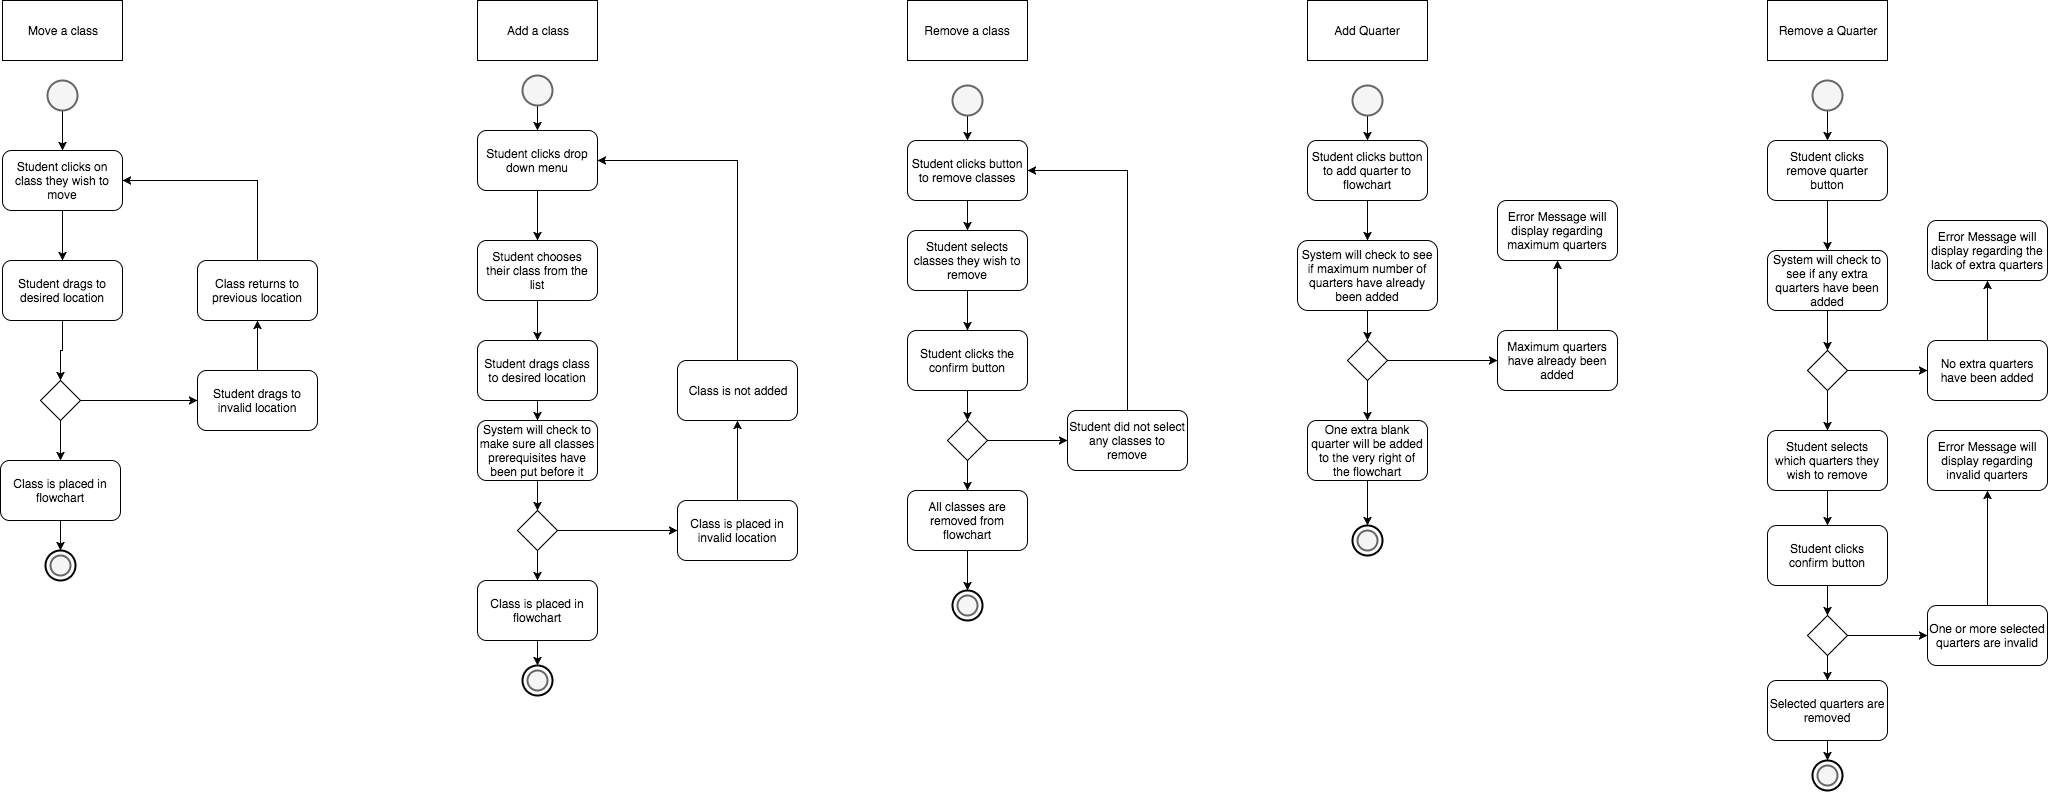

The diagram above was exported from draw.io. Its source (the exported page's mxGraphModel, read from the mxfile embedded in the PNG):
<mxGraphModel dx="950" dy="554" grid="1" gridSize="10" guides="1" tooltips="1" connect="1" arrows="1" fold="1" page="1" pageScale="1" pageWidth="2200" pageHeight="1100" background="#ffffff" math="0" shadow="0">
  <root>
    <mxCell id="0" />
    <mxCell id="1" parent="0" />
    <mxCell id="5" style="edgeStyle=orthogonalEdgeStyle;rounded=0;html=1;exitX=0.5;exitY=1;exitPerimeter=0;jettySize=auto;orthogonalLoop=1;" edge="1" parent="1" source="2" target="6">
      <mxGeometry relative="1" as="geometry">
        <mxPoint x="145" y="190" as="targetPoint" />
      </mxGeometry>
    </mxCell>
    <mxCell id="2" value="" style="strokeWidth=2;html=1;shape=mxgraph.flowchart.start_2;whiteSpace=wrap;fillColor=#f5f5f5;strokeColor=#666666;" vertex="1" parent="1">
      <mxGeometry x="130" y="90" width="30" height="30" as="geometry" />
    </mxCell>
    <mxCell id="7" style="edgeStyle=orthogonalEdgeStyle;rounded=0;html=1;exitX=0.5;exitY=1;jettySize=auto;orthogonalLoop=1;" edge="1" parent="1" source="6" target="8">
      <mxGeometry relative="1" as="geometry">
        <mxPoint x="145" y="270" as="targetPoint" />
      </mxGeometry>
    </mxCell>
    <mxCell id="6" value="Student clicks on class they wish to move" style="rounded=1;whiteSpace=wrap;html=1;" vertex="1" parent="1">
      <mxGeometry x="85" y="160" width="120" height="60" as="geometry" />
    </mxCell>
    <mxCell id="9" style="edgeStyle=orthogonalEdgeStyle;rounded=0;html=1;exitX=0.5;exitY=1;jettySize=auto;orthogonalLoop=1;" edge="1" parent="1" source="8" target="10">
      <mxGeometry relative="1" as="geometry">
        <mxPoint x="145" y="390" as="targetPoint" />
      </mxGeometry>
    </mxCell>
    <mxCell id="8" value="Student drags to desired location" style="rounded=1;whiteSpace=wrap;html=1;" vertex="1" parent="1">
      <mxGeometry x="85" y="270" width="120" height="60" as="geometry" />
    </mxCell>
    <mxCell id="14" style="edgeStyle=orthogonalEdgeStyle;rounded=0;html=1;exitX=0.5;exitY=1;entryX=0.5;entryY=0;jettySize=auto;orthogonalLoop=1;" edge="1" parent="1" source="10" target="13">
      <mxGeometry relative="1" as="geometry" />
    </mxCell>
    <mxCell id="16" style="edgeStyle=orthogonalEdgeStyle;rounded=0;html=1;exitX=1;exitY=0.5;entryX=0;entryY=0.5;jettySize=auto;orthogonalLoop=1;" edge="1" parent="1" source="10" target="15">
      <mxGeometry relative="1" as="geometry" />
    </mxCell>
    <mxCell id="10" value="" style="rhombus;whiteSpace=wrap;html=1;" vertex="1" parent="1">
      <mxGeometry x="123" y="390" width="40" height="40" as="geometry" />
    </mxCell>
    <mxCell id="24" style="edgeStyle=orthogonalEdgeStyle;rounded=0;html=1;exitX=0.5;exitY=1;entryX=0.5;entryY=0;entryPerimeter=0;jettySize=auto;orthogonalLoop=1;" edge="1" parent="1" source="13" target="22">
      <mxGeometry relative="1" as="geometry" />
    </mxCell>
    <mxCell id="13" value="Class is placed in flowchart" style="rounded=1;whiteSpace=wrap;html=1;direction=east;" vertex="1" parent="1">
      <mxGeometry x="83" y="470" width="120" height="60" as="geometry" />
    </mxCell>
    <mxCell id="20" style="edgeStyle=orthogonalEdgeStyle;rounded=0;html=1;exitX=0.5;exitY=0;entryX=0.5;entryY=1;jettySize=auto;orthogonalLoop=1;" edge="1" parent="1" source="15" target="19">
      <mxGeometry relative="1" as="geometry" />
    </mxCell>
    <mxCell id="15" value="Student drags to invalid location" style="rounded=1;whiteSpace=wrap;html=1;" vertex="1" parent="1">
      <mxGeometry x="280" y="380" width="120" height="60" as="geometry" />
    </mxCell>
    <mxCell id="21" style="edgeStyle=orthogonalEdgeStyle;rounded=0;html=1;exitX=0.5;exitY=0;jettySize=auto;orthogonalLoop=1;entryX=1;entryY=0.5;" edge="1" parent="1" source="19" target="6">
      <mxGeometry relative="1" as="geometry">
        <mxPoint x="340" y="190" as="targetPoint" />
        <Array as="points">
          <mxPoint x="340" y="190" />
        </Array>
      </mxGeometry>
    </mxCell>
    <mxCell id="19" value="Class returns to previous location" style="rounded=1;whiteSpace=wrap;html=1;" vertex="1" parent="1">
      <mxGeometry x="280" y="270" width="120" height="60" as="geometry" />
    </mxCell>
    <mxCell id="22" value="" style="strokeWidth=2;html=1;shape=mxgraph.flowchart.start_2;whiteSpace=wrap;" vertex="1" parent="1">
      <mxGeometry x="128" y="560" width="30" height="30" as="geometry" />
    </mxCell>
    <mxCell id="23" value="" style="strokeWidth=2;html=1;shape=mxgraph.flowchart.start_2;whiteSpace=wrap;fillColor=#f5f5f5;strokeColor=#666666;" vertex="1" parent="1">
      <mxGeometry x="133" y="565" width="20" height="20" as="geometry" />
    </mxCell>
    <mxCell id="25" value="Move a class" style="whiteSpace=wrap;html=1;" vertex="1" parent="1">
      <mxGeometry x="85" y="10" width="120" height="60" as="geometry" />
    </mxCell>
    <mxCell id="26" value="Add a class" style="whiteSpace=wrap;html=1;" vertex="1" parent="1">
      <mxGeometry x="560" y="10" width="120" height="60" as="geometry" />
    </mxCell>
    <mxCell id="29" style="edgeStyle=orthogonalEdgeStyle;rounded=0;html=1;exitX=0.5;exitY=1;exitPerimeter=0;entryX=0.5;entryY=0;jettySize=auto;orthogonalLoop=1;" edge="1" parent="1" source="27" target="28">
      <mxGeometry relative="1" as="geometry" />
    </mxCell>
    <mxCell id="27" value="" style="strokeWidth=2;html=1;shape=mxgraph.flowchart.start_2;whiteSpace=wrap;fillColor=#f5f5f5;strokeColor=#666666;" vertex="1" parent="1">
      <mxGeometry x="605" y="85" width="30" height="30" as="geometry" />
    </mxCell>
    <mxCell id="31" style="edgeStyle=orthogonalEdgeStyle;rounded=0;html=1;exitX=0.5;exitY=1;jettySize=auto;orthogonalLoop=1;" edge="1" parent="1" source="28" target="30">
      <mxGeometry relative="1" as="geometry" />
    </mxCell>
    <mxCell id="28" value="Student clicks drop down menu" style="rounded=1;whiteSpace=wrap;html=1;" vertex="1" parent="1">
      <mxGeometry x="560" y="140" width="120" height="60" as="geometry" />
    </mxCell>
    <mxCell id="34" style="edgeStyle=orthogonalEdgeStyle;rounded=0;html=1;exitX=0.5;exitY=1;entryX=0.5;entryY=0;jettySize=auto;orthogonalLoop=1;" edge="1" parent="1" source="30" target="33">
      <mxGeometry relative="1" as="geometry" />
    </mxCell>
    <mxCell id="30" value="Student chooses their class from the list" style="rounded=1;whiteSpace=wrap;html=1;" vertex="1" parent="1">
      <mxGeometry x="560" y="250" width="120" height="60" as="geometry" />
    </mxCell>
    <mxCell id="32" style="edgeStyle=orthogonalEdgeStyle;rounded=0;html=1;exitX=0.5;exitY=1;entryX=0.5;entryY=1;jettySize=auto;orthogonalLoop=1;" edge="1" parent="1" source="30" target="30">
      <mxGeometry relative="1" as="geometry" />
    </mxCell>
    <mxCell id="38" style="edgeStyle=orthogonalEdgeStyle;rounded=0;html=1;exitX=0.5;exitY=1;entryX=0.5;entryY=0;jettySize=auto;orthogonalLoop=1;" edge="1" parent="1" source="33" target="37">
      <mxGeometry relative="1" as="geometry" />
    </mxCell>
    <mxCell id="33" value="Student drags class to desired location" style="rounded=1;whiteSpace=wrap;html=1;" vertex="1" parent="1">
      <mxGeometry x="560" y="350" width="120" height="60" as="geometry" />
    </mxCell>
    <mxCell id="40" style="edgeStyle=orthogonalEdgeStyle;rounded=0;html=1;exitX=1;exitY=0.5;jettySize=auto;orthogonalLoop=1;" edge="1" parent="1" source="35">
      <mxGeometry relative="1" as="geometry">
        <mxPoint x="760" y="540" as="targetPoint" />
      </mxGeometry>
    </mxCell>
    <mxCell id="41" style="edgeStyle=orthogonalEdgeStyle;rounded=0;html=1;exitX=0.5;exitY=1;jettySize=auto;orthogonalLoop=1;" edge="1" parent="1" source="35" target="42">
      <mxGeometry relative="1" as="geometry">
        <mxPoint x="620" y="600" as="targetPoint" />
      </mxGeometry>
    </mxCell>
    <mxCell id="35" value="" style="rhombus;whiteSpace=wrap;html=1;" vertex="1" parent="1">
      <mxGeometry x="600" y="520" width="40" height="40" as="geometry" />
    </mxCell>
    <mxCell id="39" style="edgeStyle=orthogonalEdgeStyle;rounded=0;html=1;exitX=0.5;exitY=1;entryX=0.5;entryY=0;jettySize=auto;orthogonalLoop=1;" edge="1" parent="1" source="37" target="35">
      <mxGeometry relative="1" as="geometry" />
    </mxCell>
    <mxCell id="37" value="System will check to make sure all classes prerequisites have been put before it" style="rounded=1;whiteSpace=wrap;html=1;" vertex="1" parent="1">
      <mxGeometry x="560" y="430" width="120" height="60" as="geometry" />
    </mxCell>
    <mxCell id="48" style="edgeStyle=orthogonalEdgeStyle;rounded=0;html=1;exitX=0.5;exitY=1;entryX=0.5;entryY=0;entryPerimeter=0;jettySize=auto;orthogonalLoop=1;" edge="1" parent="1" source="42" target="44">
      <mxGeometry relative="1" as="geometry" />
    </mxCell>
    <mxCell id="42" value="Class is placed in flowchart" style="rounded=1;whiteSpace=wrap;html=1;" vertex="1" parent="1">
      <mxGeometry x="560" y="590" width="120" height="60" as="geometry" />
    </mxCell>
    <mxCell id="44" value="" style="strokeWidth=2;html=1;shape=mxgraph.flowchart.start_2;whiteSpace=wrap;" vertex="1" parent="1">
      <mxGeometry x="605" y="675" width="30" height="30" as="geometry" />
    </mxCell>
    <mxCell id="47" value="" style="strokeWidth=2;html=1;shape=mxgraph.flowchart.start_2;whiteSpace=wrap;fillColor=#f5f5f5;strokeColor=#666666;" vertex="1" parent="1">
      <mxGeometry x="610" y="680" width="20" height="20" as="geometry" />
    </mxCell>
    <mxCell id="50" style="edgeStyle=orthogonalEdgeStyle;rounded=0;html=1;exitX=0.5;exitY=0;jettySize=auto;orthogonalLoop=1;" edge="1" parent="1" source="49" target="51">
      <mxGeometry relative="1" as="geometry">
        <mxPoint x="820" y="450" as="targetPoint" />
      </mxGeometry>
    </mxCell>
    <mxCell id="49" value="Class is placed in invalid location" style="rounded=1;whiteSpace=wrap;html=1;" vertex="1" parent="1">
      <mxGeometry x="760" y="510" width="120" height="60" as="geometry" />
    </mxCell>
    <mxCell id="52" style="edgeStyle=orthogonalEdgeStyle;rounded=0;html=1;exitX=0.5;exitY=0;jettySize=auto;orthogonalLoop=1;entryX=1;entryY=0.5;" edge="1" parent="1" source="51" target="28">
      <mxGeometry relative="1" as="geometry">
        <mxPoint x="820" y="170" as="targetPoint" />
        <Array as="points">
          <mxPoint x="820" y="170" />
        </Array>
      </mxGeometry>
    </mxCell>
    <mxCell id="51" value="Class is not added" style="rounded=1;whiteSpace=wrap;html=1;" vertex="1" parent="1">
      <mxGeometry x="760" y="370" width="120" height="60" as="geometry" />
    </mxCell>
    <mxCell id="53" value="Remove a class" style="whiteSpace=wrap;html=1;" vertex="1" parent="1">
      <mxGeometry x="990" y="10" width="120" height="60" as="geometry" />
    </mxCell>
    <mxCell id="56" style="edgeStyle=orthogonalEdgeStyle;rounded=0;html=1;exitX=0.5;exitY=1;exitPerimeter=0;entryX=0.5;entryY=0;jettySize=auto;orthogonalLoop=1;" edge="1" parent="1" source="54" target="55">
      <mxGeometry relative="1" as="geometry" />
    </mxCell>
    <mxCell id="54" value="" style="strokeWidth=2;html=1;shape=mxgraph.flowchart.start_2;whiteSpace=wrap;fillColor=#f5f5f5;strokeColor=#666666;" vertex="1" parent="1">
      <mxGeometry x="1035" y="95" width="30" height="30" as="geometry" />
    </mxCell>
    <mxCell id="59" style="edgeStyle=orthogonalEdgeStyle;rounded=0;html=1;exitX=0.5;exitY=1;entryX=0.5;entryY=0;jettySize=auto;orthogonalLoop=1;" edge="1" parent="1" source="55" target="58">
      <mxGeometry relative="1" as="geometry" />
    </mxCell>
    <mxCell id="55" value="Student clicks button to remove classes" style="rounded=1;whiteSpace=wrap;html=1;" vertex="1" parent="1">
      <mxGeometry x="990" y="150" width="120" height="60" as="geometry" />
    </mxCell>
    <mxCell id="65" style="edgeStyle=orthogonalEdgeStyle;rounded=0;html=1;exitX=0.5;exitY=1;entryX=0.5;entryY=0;jettySize=auto;orthogonalLoop=1;" edge="1" parent="1" source="58" target="63">
      <mxGeometry relative="1" as="geometry" />
    </mxCell>
    <mxCell id="58" value="Student selects classes they wish to remove" style="rounded=1;whiteSpace=wrap;html=1;" vertex="1" parent="1">
      <mxGeometry x="990" y="240" width="120" height="60" as="geometry" />
    </mxCell>
    <mxCell id="67" style="edgeStyle=orthogonalEdgeStyle;rounded=0;html=1;exitX=0.5;exitY=1;jettySize=auto;orthogonalLoop=1;" edge="1" parent="1" source="60" target="68">
      <mxGeometry relative="1" as="geometry">
        <mxPoint x="1050" y="510" as="targetPoint" />
      </mxGeometry>
    </mxCell>
    <mxCell id="70" style="edgeStyle=orthogonalEdgeStyle;rounded=0;html=1;exitX=1;exitY=0.5;entryX=0;entryY=0.5;jettySize=auto;orthogonalLoop=1;" edge="1" parent="1" source="60" target="69">
      <mxGeometry relative="1" as="geometry" />
    </mxCell>
    <mxCell id="60" value="" style="rhombus;whiteSpace=wrap;html=1;" vertex="1" parent="1">
      <mxGeometry x="1030" y="430" width="40" height="40" as="geometry" />
    </mxCell>
    <mxCell id="66" style="edgeStyle=orthogonalEdgeStyle;rounded=0;html=1;exitX=0.5;exitY=1;entryX=0.5;entryY=0;jettySize=auto;orthogonalLoop=1;" edge="1" parent="1" source="63" target="60">
      <mxGeometry relative="1" as="geometry" />
    </mxCell>
    <mxCell id="63" value="Student clicks the confirm button" style="rounded=1;whiteSpace=wrap;html=1;" vertex="1" parent="1">
      <mxGeometry x="990" y="340" width="120" height="60" as="geometry" />
    </mxCell>
    <mxCell id="75" style="edgeStyle=orthogonalEdgeStyle;rounded=0;html=1;exitX=0.5;exitY=1;entryX=0.5;entryY=0;entryPerimeter=0;jettySize=auto;orthogonalLoop=1;" edge="1" parent="1" source="68" target="73">
      <mxGeometry relative="1" as="geometry" />
    </mxCell>
    <mxCell id="68" value="All classes are removed from flowchart" style="rounded=1;whiteSpace=wrap;html=1;" vertex="1" parent="1">
      <mxGeometry x="990" y="500" width="120" height="60" as="geometry" />
    </mxCell>
    <mxCell id="72" style="edgeStyle=orthogonalEdgeStyle;rounded=0;html=1;exitX=0.5;exitY=0;jettySize=auto;orthogonalLoop=1;entryX=1;entryY=0.5;" edge="1" parent="1" source="69" target="55">
      <mxGeometry relative="1" as="geometry">
        <mxPoint x="1210" y="180" as="targetPoint" />
        <Array as="points">
          <mxPoint x="1210" y="180" />
        </Array>
      </mxGeometry>
    </mxCell>
    <mxCell id="69" value="Student did not select any classes to remove" style="rounded=1;whiteSpace=wrap;html=1;" vertex="1" parent="1">
      <mxGeometry x="1150" y="420" width="120" height="60" as="geometry" />
    </mxCell>
    <mxCell id="73" value="" style="strokeWidth=2;html=1;shape=mxgraph.flowchart.start_2;whiteSpace=wrap;" vertex="1" parent="1">
      <mxGeometry x="1035" y="600" width="30" height="30" as="geometry" />
    </mxCell>
    <mxCell id="74" value="" style="strokeWidth=2;html=1;shape=mxgraph.flowchart.start_2;whiteSpace=wrap;fillColor=#f5f5f5;strokeColor=#666666;" vertex="1" parent="1">
      <mxGeometry x="1040" y="605" width="20" height="20" as="geometry" />
    </mxCell>
    <mxCell id="76" value="Add Quarter" style="whiteSpace=wrap;html=1;" vertex="1" parent="1">
      <mxGeometry x="1390" y="10" width="120" height="60" as="geometry" />
    </mxCell>
    <mxCell id="79" style="edgeStyle=orthogonalEdgeStyle;rounded=0;html=1;exitX=0.5;exitY=1;exitPerimeter=0;entryX=0.5;entryY=0;jettySize=auto;orthogonalLoop=1;" edge="1" parent="1" source="77" target="78">
      <mxGeometry relative="1" as="geometry" />
    </mxCell>
    <mxCell id="77" value="" style="strokeWidth=2;html=1;shape=mxgraph.flowchart.start_2;whiteSpace=wrap;fillColor=#f5f5f5;strokeColor=#666666;" vertex="1" parent="1">
      <mxGeometry x="1435" y="95" width="30" height="30" as="geometry" />
    </mxCell>
    <mxCell id="80" style="edgeStyle=orthogonalEdgeStyle;rounded=0;html=1;exitX=0.5;exitY=1;jettySize=auto;orthogonalLoop=1;" edge="1" parent="1" source="78">
      <mxGeometry relative="1" as="geometry">
        <mxPoint x="1450" y="250" as="targetPoint" />
      </mxGeometry>
    </mxCell>
    <mxCell id="78" value="Student clicks button to add quarter to flowchart" style="rounded=1;whiteSpace=wrap;html=1;" vertex="1" parent="1">
      <mxGeometry x="1390" y="150" width="120" height="60" as="geometry" />
    </mxCell>
    <mxCell id="84" style="edgeStyle=orthogonalEdgeStyle;rounded=0;html=1;exitX=0.5;exitY=1;entryX=0.5;entryY=0;jettySize=auto;orthogonalLoop=1;" edge="1" parent="1" source="81" target="83">
      <mxGeometry relative="1" as="geometry" />
    </mxCell>
    <mxCell id="81" value="System will check to see if maximum number of quarters have already been added" style="rounded=1;whiteSpace=wrap;html=1;" vertex="1" parent="1">
      <mxGeometry x="1380" y="250" width="140" height="70" as="geometry" />
    </mxCell>
    <mxCell id="93" style="edgeStyle=orthogonalEdgeStyle;rounded=0;html=1;exitX=0.5;exitY=1;entryX=0.5;entryY=0;entryPerimeter=0;jettySize=auto;orthogonalLoop=1;" edge="1" parent="1" source="82" target="91">
      <mxGeometry relative="1" as="geometry" />
    </mxCell>
    <mxCell id="82" value="One extra blank quarter will be added to the very right of the flowchart" style="rounded=1;whiteSpace=wrap;html=1;" vertex="1" parent="1">
      <mxGeometry x="1390" y="430" width="120" height="60" as="geometry" />
    </mxCell>
    <mxCell id="85" style="edgeStyle=orthogonalEdgeStyle;rounded=0;html=1;exitX=0.5;exitY=1;entryX=0.5;entryY=0;jettySize=auto;orthogonalLoop=1;" edge="1" parent="1" source="83" target="82">
      <mxGeometry relative="1" as="geometry" />
    </mxCell>
    <mxCell id="86" style="edgeStyle=orthogonalEdgeStyle;rounded=0;html=1;exitX=1;exitY=0.5;jettySize=auto;orthogonalLoop=1;" edge="1" parent="1" source="83">
      <mxGeometry relative="1" as="geometry">
        <mxPoint x="1580" y="370" as="targetPoint" />
      </mxGeometry>
    </mxCell>
    <mxCell id="83" value="" style="rhombus;whiteSpace=wrap;html=1;" vertex="1" parent="1">
      <mxGeometry x="1430" y="350" width="40" height="40" as="geometry" />
    </mxCell>
    <mxCell id="88" style="edgeStyle=orthogonalEdgeStyle;rounded=0;html=1;exitX=0.5;exitY=0;jettySize=auto;orthogonalLoop=1;" edge="1" parent="1" source="87">
      <mxGeometry relative="1" as="geometry">
        <mxPoint x="1640" y="270" as="targetPoint" />
      </mxGeometry>
    </mxCell>
    <mxCell id="87" value="Maximum quarters have already been added" style="rounded=1;whiteSpace=wrap;html=1;" vertex="1" parent="1">
      <mxGeometry x="1580" y="340" width="120" height="60" as="geometry" />
    </mxCell>
    <mxCell id="89" value="Error Message will display regarding maximum quarters" style="rounded=1;whiteSpace=wrap;html=1;" vertex="1" parent="1">
      <mxGeometry x="1580" y="210" width="120" height="60" as="geometry" />
    </mxCell>
    <mxCell id="91" value="" style="strokeWidth=2;html=1;shape=mxgraph.flowchart.start_2;whiteSpace=wrap;" vertex="1" parent="1">
      <mxGeometry x="1435" y="535" width="30" height="30" as="geometry" />
    </mxCell>
    <mxCell id="92" value="" style="strokeWidth=2;html=1;shape=mxgraph.flowchart.start_2;whiteSpace=wrap;fillColor=#f5f5f5;strokeColor=#666666;" vertex="1" parent="1">
      <mxGeometry x="1440" y="540" width="20" height="20" as="geometry" />
    </mxCell>
    <mxCell id="94" value="Remove a Quarter" style="whiteSpace=wrap;html=1;" vertex="1" parent="1">
      <mxGeometry x="1850" y="10" width="120" height="60" as="geometry" />
    </mxCell>
    <mxCell id="97" style="edgeStyle=orthogonalEdgeStyle;rounded=0;html=1;exitX=0.5;exitY=1;exitPerimeter=0;entryX=0.5;entryY=0;jettySize=auto;orthogonalLoop=1;" edge="1" parent="1" source="95" target="96">
      <mxGeometry relative="1" as="geometry" />
    </mxCell>
    <mxCell id="95" value="" style="strokeWidth=2;html=1;shape=mxgraph.flowchart.start_2;whiteSpace=wrap;fillColor=#f5f5f5;strokeColor=#666666;" vertex="1" parent="1">
      <mxGeometry x="1895" y="90" width="30" height="30" as="geometry" />
    </mxCell>
    <mxCell id="99" style="edgeStyle=orthogonalEdgeStyle;rounded=0;html=1;exitX=0.5;exitY=1;entryX=0.5;entryY=0;jettySize=auto;orthogonalLoop=1;" edge="1" parent="1" source="96" target="98">
      <mxGeometry relative="1" as="geometry" />
    </mxCell>
    <mxCell id="96" value="Student clicks remove quarter button" style="rounded=1;whiteSpace=wrap;html=1;" vertex="1" parent="1">
      <mxGeometry x="1850" y="150" width="120" height="60" as="geometry" />
    </mxCell>
    <mxCell id="100" style="edgeStyle=orthogonalEdgeStyle;rounded=0;html=1;exitX=0.5;exitY=1;jettySize=auto;orthogonalLoop=1;" edge="1" parent="1" source="98">
      <mxGeometry relative="1" as="geometry">
        <mxPoint x="1910" y="360" as="targetPoint" />
      </mxGeometry>
    </mxCell>
    <mxCell id="98" value="System will check to see if any extra quarters have been added" style="rounded=1;whiteSpace=wrap;html=1;" vertex="1" parent="1">
      <mxGeometry x="1850" y="260" width="120" height="60" as="geometry" />
    </mxCell>
    <mxCell id="103" style="edgeStyle=orthogonalEdgeStyle;rounded=0;html=1;exitX=1;exitY=0.5;entryX=0;entryY=0.5;jettySize=auto;orthogonalLoop=1;" edge="1" parent="1" source="101" target="102">
      <mxGeometry relative="1" as="geometry" />
    </mxCell>
    <mxCell id="106" style="edgeStyle=orthogonalEdgeStyle;rounded=0;html=1;exitX=0.5;exitY=1;jettySize=auto;orthogonalLoop=1;" edge="1" parent="1" source="101">
      <mxGeometry relative="1" as="geometry">
        <mxPoint x="1910" y="440" as="targetPoint" />
      </mxGeometry>
    </mxCell>
    <mxCell id="101" value="" style="rhombus;whiteSpace=wrap;html=1;" vertex="1" parent="1">
      <mxGeometry x="1890" y="360" width="40" height="40" as="geometry" />
    </mxCell>
    <mxCell id="104" style="edgeStyle=orthogonalEdgeStyle;rounded=0;html=1;exitX=0.5;exitY=0;jettySize=auto;orthogonalLoop=1;" edge="1" parent="1" source="102">
      <mxGeometry relative="1" as="geometry">
        <mxPoint x="2070" y="290" as="targetPoint" />
      </mxGeometry>
    </mxCell>
    <mxCell id="102" value="No extra quarters have been added" style="rounded=1;whiteSpace=wrap;html=1;" vertex="1" parent="1">
      <mxGeometry x="2010" y="350" width="120" height="60" as="geometry" />
    </mxCell>
    <mxCell id="105" value="Error Message will display regarding the lack of extra quarters" style="rounded=1;whiteSpace=wrap;html=1;" vertex="1" parent="1">
      <mxGeometry x="2010" y="230" width="120" height="60" as="geometry" />
    </mxCell>
    <mxCell id="118" style="edgeStyle=orthogonalEdgeStyle;rounded=0;html=1;exitX=0.5;exitY=1;entryX=0.5;entryY=0;jettySize=auto;orthogonalLoop=1;" edge="1" parent="1" source="107" target="117">
      <mxGeometry relative="1" as="geometry" />
    </mxCell>
    <mxCell id="107" value="Student selects which quarters they wish to remove" style="rounded=1;whiteSpace=wrap;html=1;" vertex="1" parent="1">
      <mxGeometry x="1850" y="440" width="120" height="60" as="geometry" />
    </mxCell>
    <mxCell id="112" style="edgeStyle=orthogonalEdgeStyle;rounded=0;html=1;exitX=1;exitY=0.5;jettySize=auto;orthogonalLoop=1;" edge="1" parent="1" source="109" target="111">
      <mxGeometry relative="1" as="geometry" />
    </mxCell>
    <mxCell id="121" style="edgeStyle=orthogonalEdgeStyle;rounded=0;html=1;exitX=0.5;exitY=1;entryX=0.5;entryY=0;jettySize=auto;orthogonalLoop=1;" edge="1" parent="1" source="109" target="120">
      <mxGeometry relative="1" as="geometry" />
    </mxCell>
    <mxCell id="109" value="" style="rhombus;whiteSpace=wrap;html=1;" vertex="1" parent="1">
      <mxGeometry x="1890" y="625" width="40" height="40" as="geometry" />
    </mxCell>
    <mxCell id="114" style="edgeStyle=orthogonalEdgeStyle;rounded=0;html=1;exitX=0.5;exitY=0;entryX=0.5;entryY=1;jettySize=auto;orthogonalLoop=1;" edge="1" parent="1" source="111" target="113">
      <mxGeometry relative="1" as="geometry" />
    </mxCell>
    <mxCell id="111" value="One or more selected quarters are invalid" style="rounded=1;whiteSpace=wrap;html=1;" vertex="1" parent="1">
      <mxGeometry x="2010" y="615" width="120" height="60" as="geometry" />
    </mxCell>
    <mxCell id="113" value="Error Message will display regarding invalid quarters" style="rounded=1;whiteSpace=wrap;html=1;" vertex="1" parent="1">
      <mxGeometry x="2010" y="440" width="120" height="60" as="geometry" />
    </mxCell>
    <mxCell id="119" style="edgeStyle=orthogonalEdgeStyle;rounded=0;html=1;exitX=0.5;exitY=1;entryX=0.5;entryY=0;jettySize=auto;orthogonalLoop=1;" edge="1" parent="1" source="117" target="109">
      <mxGeometry relative="1" as="geometry" />
    </mxCell>
    <mxCell id="117" value="Student clicks confirm button" style="rounded=1;whiteSpace=wrap;html=1;" vertex="1" parent="1">
      <mxGeometry x="1850" y="535" width="120" height="60" as="geometry" />
    </mxCell>
    <mxCell id="124" style="edgeStyle=orthogonalEdgeStyle;rounded=0;html=1;exitX=0.5;exitY=1;entryX=0.5;entryY=0;entryPerimeter=0;jettySize=auto;orthogonalLoop=1;" edge="1" parent="1" source="120" target="122">
      <mxGeometry relative="1" as="geometry" />
    </mxCell>
    <mxCell id="120" value="Selected quarters are removed" style="rounded=1;whiteSpace=wrap;html=1;" vertex="1" parent="1">
      <mxGeometry x="1850" y="690" width="120" height="60" as="geometry" />
    </mxCell>
    <mxCell id="122" value="" style="strokeWidth=2;html=1;shape=mxgraph.flowchart.start_2;whiteSpace=wrap;" vertex="1" parent="1">
      <mxGeometry x="1895" y="770" width="30" height="30" as="geometry" />
    </mxCell>
    <mxCell id="123" value="" style="strokeWidth=2;html=1;shape=mxgraph.flowchart.start_2;whiteSpace=wrap;fillColor=#f5f5f5;strokeColor=#666666;" vertex="1" parent="1">
      <mxGeometry x="1900" y="775" width="20" height="20" as="geometry" />
    </mxCell>
  </root>
</mxGraphModel>